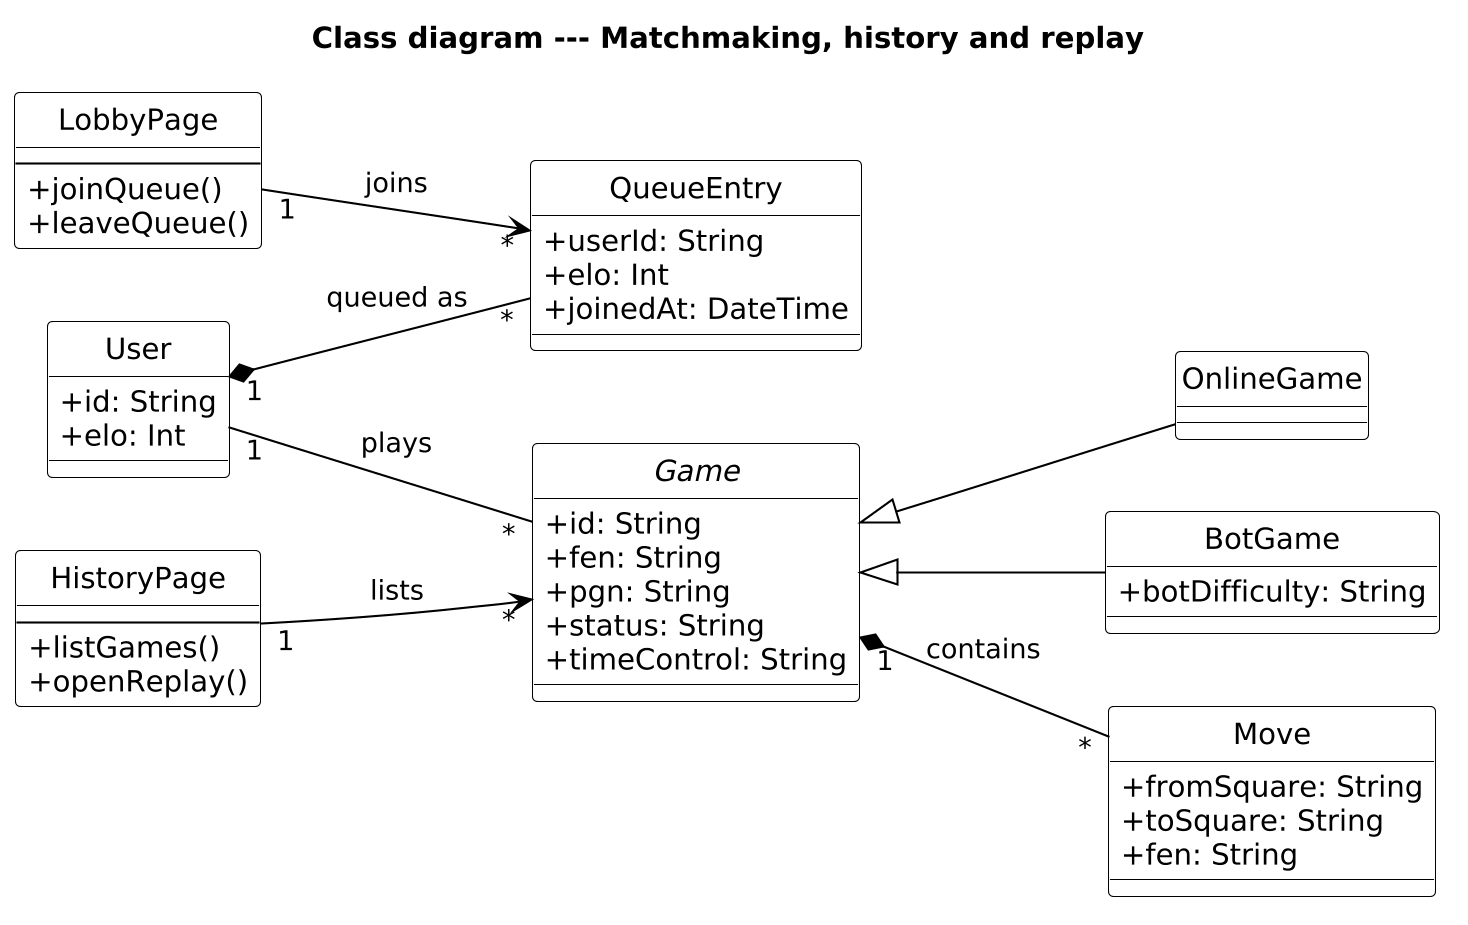

The diagram above was rendered by PlantUML. Its source (embedded in the PNG):
@startuml Class_Match
skinparam dpi 200
hide circle
skinparam classAttributeIconSize 0
skinparam classBackgroundColor #FFFFFF
skinparam classBorderColor #000000
skinparam arrowColor #000000
left to right direction
title Class diagram --- Matchmaking, history and replay

class LobbyPage {
  --
  +joinQueue()
  +leaveQueue()
}
class HistoryPage {
  --
  +listGames()
  +openReplay()
}

abstract class Game {
  +id: String
  +fen: String
  +pgn: String
  +status: String
  +timeControl: String
}
class OnlineGame {
}
class BotGame {
  +botDifficulty: String
}
class QueueEntry {
  +userId: String
  +elo: Int
  +joinedAt: DateTime
}
class Move {
  +fromSquare: String
  +toSquare: String
  +fen: String
}
class User {
  +id: String
  +elo: Int
}

Game <|-- OnlineGame
Game <|-- BotGame

LobbyPage "1" --> "*" QueueEntry : joins
User "1" *-- "*" QueueEntry : queued as
HistoryPage "1" --> "*" Game : lists
Game "1" *-- "*" Move : contains
User "1" -- "*" Game : plays

@enduml